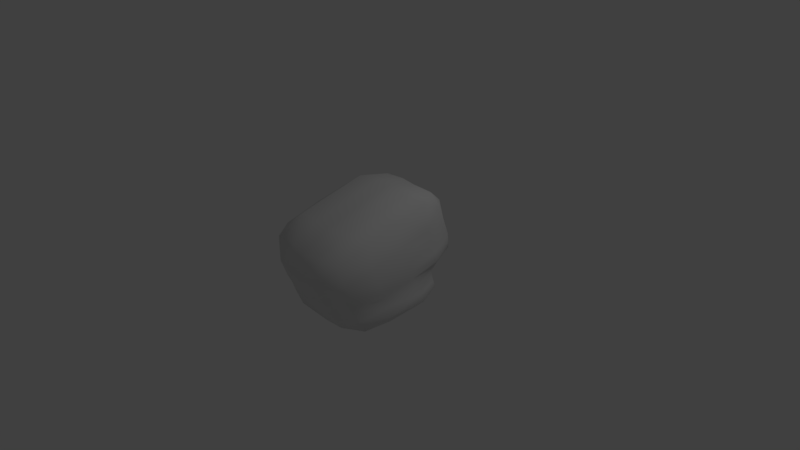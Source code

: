 # Source: med_boulder_1_1.blend  (saved by Blender 2.79.0; exported with 4.5.12 LTS)
import bpy
from mathutils import Matrix  # noqa: F401  (used for matrix-valued properties, if any)

bpy.ops.wm.read_factory_settings(use_empty=True)
scene = bpy.context.scene
scene.name = 'Scene'

# ---- collections
col_collection_1 = bpy.data.collections.new('Collection 1'); scene.collection.children.link(col_collection_1)

# ---- materials (node trees are filled in below, after node groups)
mat_mat235 = bpy.data.materials.new('Mat235')
mat_mat235.alpha_threshold = 0.0
mat_mat235.use_transparent_shadow = False
mat_mat235.roughness = 0.5

# ---- material node trees

# ---- world
world_world = bpy.data.worlds.new('World'); scene.world = world_world
world_world.color = (0.05088, 0.05088, 0.05088)
world_world.use_sun_shadow = False
world_world.sun_shadow_jitter_overblur = 0.0
world_world.cycles.sampling_method = 'MANUAL'

# ---- cameras
cam_camera = bpy.data.cameras.new('Camera')
cam_camera.clip_end = 100.0
cam_camera.lens = 35.0
cam_camera.sensor_width = 32.0
cam_camera.sensor_height = 18.0
cam_camera.ortho_scale = 7.314
cam_camera.dof.focus_distance = 0.0
cam_camera.dof.aperture_fstop = 128.0

# ---- lights
light_lamp = bpy.data.lights.new('Lamp', 'POINT')
light_lamp.transmission_factor = 0.0
light_lamp.cutoff_distance = 30.0
light_lamp.energy = 100.0
light_lamp.shadow_buffer_clip_start = 1.001
light_lamp.shadow_soft_size = 0.1
light_lamp.shadow_maximum_resolution = 0.006
light_lamp.use_absolute_resolution = True

# ---- meshes
me_rock0 = bpy.data.meshes.new('rock0')
me_rock0.from_pydata([(-0.5495, 0.3903, -0.5284), (-0.5066, 0.4978, -0.5119), (-0.3673, 0.3715, -0.5587), (-0.343, 0.5634, -0.4718), (-0.6005, 0.249, -0.5499), (-0.4092, 0.1062, -0.6344), (-0.5368, 0.5613, -0.4504), (-0.3064, 0.6143, -0.4023), (-0.08948, 0.3793, -0.5415), (-0.06189, 0.5867, -0.4649), (-0.1335, 0.09773, -0.6317), (-0.05731, 0.6584, -0.3829), (0.1507, 0.3772, -0.5536), (0.1781, 0.5849, -0.4769), (0.1073, 0.1046, -0.6249), (0.2011, 0.6471, -0.3894), (0.4217, 0.3866, -0.5526), (0.4478, 0.554, -0.4806), (0.3778, 0.122, -0.625), (0.4697, 0.6744, -0.3936), (0.5749, 0.4505, -0.5314), (0.6192, 0.5259, -0.4819), (0.6405, 0.2493, -0.5684), (0.6625, 0.5418, -0.4185), (-0.6116, -0.001037, -0.6147), (-0.4291, -0.04006, -0.6517), (-0.6798, -0.167, -0.6197), (-0.4776, -0.2887, -0.7277), (-0.6878, 0.2398, -0.463), (-0.1617, -0.05653, -0.6598), (-0.2073, -0.3006, -0.7386), (0.07924, -0.05271, -0.6604), (0.03251, -0.3064, -0.7361), (0.3637, -0.04888, -0.6649), (0.3152, -0.304, -0.7422), (0.5282, 0.01868, -0.6532), (0.5994, -0.1912, -0.6598), (0.7667, 0.2312, -0.4765), (-0.5398, 0.5373, -0.3752), (-0.3077, 0.6662, -0.2968), (-0.04328, 0.6742, -0.2985), (0.1974, 0.6578, -0.3077), (0.4743, 0.6482, -0.3108), (0.6643, 0.5103, -0.3258), (-0.6881, -0.4696, -0.6833), (-0.517, -0.4929, -0.7386), (-0.7182, -0.5448, -0.5897), (-0.5379, -0.6896, -0.6929), (-0.7765, -0.2104, -0.5129), (-0.2418, -0.5085, -0.7427), (-0.2673, -0.6985, -0.7018), (-0.002733, -0.5243, -0.753), (-0.03036, -0.7113, -0.7016), (0.2753, -0.5219, -0.7489), (0.253, -0.7067, -0.6925), (0.462, -0.4346, -0.7433), (0.5208, -0.5438, -0.6943), (0.6942, -0.2371, -0.522), (-0.6989, 0.2011, -0.3539), (0.7579, 0.1926, -0.3472), (-0.5453, 0.4987, -0.2815), (-0.3153, 0.6127, -0.1949), (-0.04247, 0.6121, -0.2017), (0.1985, 0.6127, -0.2015), (0.4733, 0.6232, -0.1911), (0.6524, 0.4627, -0.1993), (-0.7134, -0.6012, -0.4514), (-0.54, -0.7498, -0.5559), (-0.7607, -0.268, -0.3718), (-0.2684, -0.7471, -0.5538), (-0.02996, -0.7702, -0.5566), (0.2432, -0.777, -0.5604), (0.5141, -0.6037, -0.539), (0.6782, -0.2906, -0.3772), (-0.7105, 0.149, -0.2116), (0.7335, 0.1333, -0.2165), (-0.5597, 0.5509, -0.07183), (-0.2962, 0.6922, -0.05953), (-0.02142, 0.7112, -0.05856), (0.2195, 0.6982, -0.05361), (0.492, 0.6912, -0.05412), (0.6984, 0.5195, -0.0485), (-0.7016, -0.6578, -0.31), (-0.5424, -0.8044, -0.4168), (-0.7668, -0.3213, -0.2323), (-0.2687, -0.8123, -0.418), (-0.0282, -0.8315, -0.4213), (0.2407, -0.819, -0.4163), (0.4785, -0.6519, -0.4037), (0.6611, -0.3465, -0.2479), (-0.692, 0.09298, -0.07544), (0.7483, 0.07244, -0.08249), (-0.638, 0.4796, 0.07995), (0.7977, 0.4534, 0.06819), (-0.4531, 0.7666, 0.0593), (-0.283, 0.8222, 0.09396), (-0.4806, 0.7886, 0.1457), (-0.2627, 0.8939, 0.2359), (0.008055, 0.8252, 0.08583), (0.0294, 0.8845, 0.2335), (0.2486, 0.8151, 0.09114), (0.2704, 0.8731, 0.2296), (0.5181, 0.7903, 0.08392), (0.5386, 0.8603, 0.2247), (0.6961, 0.7354, 0.102), (0.7131, 0.7139, 0.2144), (-0.7224, -0.688, -0.2098), (-0.5373, -0.8471, -0.3022), (-0.7861, -0.3566, -0.1155), (-0.2709, -0.8801, -0.316), (-0.02806, -0.8696, -0.3062), (0.2438, -0.8719, -0.3075), (0.4867, -0.7157, -0.289), (0.6903, -0.4015, -0.1408), (-0.6957, 0.04848, 0.04003), (0.764, 0.02408, 0.02542), (-0.6193, 0.435, 0.1866), (0.7945, 0.41, 0.1797), (-0.4827, 0.7269, 0.2723), (-0.2447, 0.831, 0.3395), (0.03098, 0.8311, 0.3435), (0.27, 0.8279, 0.3434), (0.5373, 0.8302, 0.341), (0.7196, 0.6958, 0.3196), (-0.7272, -0.7573, -0.07237), (-0.5372, -0.9117, -0.1766), (-0.7818, -0.405, 0.01643), (-0.2747, -0.9447, -0.1905), (-0.03013, -0.9585, -0.1937), (0.2499, -0.9496, -0.1871), (0.4997, -0.7491, -0.165), (0.69, -0.4492, -0.002625), (-0.7175, 0.001503, 0.1732), (0.761, -0.02501, 0.162), (-0.63, 0.3858, 0.3189), (0.7701, 0.3703, 0.3133), (-0.4561, 0.6717, 0.3794), (-0.2405, 0.7842, 0.4731), (0.03067, 0.79, 0.4787), (0.2711, 0.8076, 0.4844), (0.5358, 0.7855, 0.4741), (0.712, 0.6393, 0.4638), (-0.7274, -0.8741, 0.2245), (-0.5494, -0.9939, 0.06198), (-0.805, -0.5057, 0.2553), (-0.2749, -1.053, 0.03982), (-0.03607, -1.074, 0.03148), (0.2472, -1.051, 0.03826), (0.5103, -0.8288, 0.01015), (0.672, -0.5291, 0.2343), (-0.7474, -0.08418, 0.4098), (0.7438, -0.1128, 0.3969), (-0.6563, 0.31, 0.5578), (0.7809, 0.2755, 0.5461), (-0.4673, 0.6157, 0.5616), (-0.2479, 0.7328, 0.7197), (0.02917, 0.7177, 0.7228), (0.2692, 0.7291, 0.7282), (0.5346, 0.7225, 0.7188), (0.7186, 0.5312, 0.7571), (-0.6909, -0.8591, 0.3482), (-0.6191, -0.9466, 0.3643), (-0.7054, -0.737, 0.4456), (-0.4815, -0.6605, 0.6308), (-0.3227, -0.9592, 0.361), (-0.1896, -0.688, 0.6185), (-0.08472, -0.9801, 0.346), (0.05146, -0.6946, 0.6215), (0.1852, -0.9918, 0.3478), (0.33, -0.6816, 0.6276), (0.4571, -0.8626, 0.3198), (0.5773, -0.4905, 0.548), (-0.6407, -0.3, 0.6188), (-0.4091, -0.2422, 0.7872), (-0.1112, -0.2515, 0.7947), (0.1288, -0.2583, 0.8124), (0.4151, -0.2623, 0.8098), (0.6284, -0.09394, 0.7023), (-0.5651, 0.09198, 0.7607), (-0.3394, 0.1737, 0.94), (-0.04069, 0.1491, 0.9524), (0.198, 0.1492, 0.9726), (0.4825, 0.1581, 0.954), (0.6973, 0.3071, 0.843), (-0.4419, 0.4659, 0.8198), (-0.1906, 0.5009, 0.9186), (0.08192, 0.512, 0.9335), (0.3225, 0.4803, 0.9304), (0.6057, 0.491, 0.9165), (0.6783, 0.4458, 0.8442)], [], [(0, 1, 2), (3, 2, 1), (4, 0, 5), (2, 5, 0), (1, 6, 3), (7, 3, 6), (1, 0, 6), (4, 6, 0), (2, 3, 8), (9, 8, 3), (5, 2, 10), (8, 10, 2), (3, 7, 9), (11, 9, 7), (8, 9, 12), (13, 12, 9), (10, 8, 14), (12, 14, 8), (9, 11, 13), (15, 13, 11), (12, 13, 16), (17, 16, 13), (14, 12, 18), (16, 18, 12), (13, 15, 17), (19, 17, 15), (16, 17, 20), (21, 20, 17), (18, 16, 22), (20, 22, 16), (17, 19, 21), (23, 21, 19), (20, 21, 22), (23, 22, 21), (24, 4, 25), (5, 25, 4), (26, 24, 27), (25, 27, 24), (4, 24, 28), (26, 28, 24), (25, 5, 29), (10, 29, 5), (27, 25, 30), (29, 30, 25), (29, 10, 31), (14, 31, 10), (30, 29, 32), (31, 32, 29), (31, 14, 33), (18, 33, 14), (32, 31, 34), (33, 34, 31), (33, 18, 35), (22, 35, 18), (34, 33, 36), (35, 36, 33), (35, 22, 36), (37, 36, 22), (6, 38, 7), (39, 7, 38), (6, 4, 38), (28, 38, 4), (7, 39, 11), (40, 11, 39), (11, 40, 15), (41, 15, 40), (15, 41, 19), (42, 19, 41), (19, 42, 23), (43, 23, 42), (22, 23, 37), (43, 37, 23), (44, 26, 45), (27, 45, 26), (46, 44, 47), (45, 47, 44), (26, 44, 48), (46, 48, 44), (45, 27, 49), (30, 49, 27), (47, 45, 50), (49, 50, 45), (49, 30, 51), (32, 51, 30), (50, 49, 52), (51, 52, 49), (51, 32, 53), (34, 53, 32), (52, 51, 54), (53, 54, 51), (53, 34, 55), (36, 55, 34), (54, 53, 56), (55, 56, 53), (55, 36, 56), (57, 56, 36), (28, 26, 58), (48, 58, 26), (36, 37, 57), (59, 57, 37), (38, 60, 39), (61, 39, 60), (38, 28, 60), (58, 60, 28), (39, 61, 40), (62, 40, 61), (40, 62, 41), (63, 41, 62), (41, 63, 42), (64, 42, 63), (42, 64, 43), (65, 43, 64), (37, 43, 59), (65, 59, 43), (66, 46, 67), (47, 67, 46), (48, 46, 68), (66, 68, 46), (67, 47, 69), (50, 69, 47), (69, 50, 70), (52, 70, 50), (70, 52, 71), (54, 71, 52), (71, 54, 72), (56, 72, 54), (56, 57, 72), (73, 72, 57), (58, 48, 74), (68, 74, 48), (57, 59, 73), (75, 73, 59), (60, 76, 61), (77, 61, 76), (60, 58, 76), (74, 76, 58), (61, 77, 62), (78, 62, 77), (62, 78, 63), (79, 63, 78), (63, 79, 64), (80, 64, 79), (64, 80, 65), (81, 65, 80), (59, 65, 75), (81, 75, 65), (82, 66, 83), (67, 83, 66), (68, 66, 84), (82, 84, 66), (83, 67, 85), (69, 85, 67), (85, 69, 86), (70, 86, 69), (86, 70, 87), (71, 87, 70), (87, 71, 88), (72, 88, 71), (72, 73, 88), (89, 88, 73), (74, 68, 90), (84, 90, 68), (73, 75, 89), (91, 89, 75), (76, 74, 92), (90, 92, 74), (75, 81, 91), (93, 91, 81), (76, 94, 77), (95, 77, 94), (94, 96, 95), (97, 95, 96), (94, 76, 96), (92, 96, 76), (77, 95, 78), (98, 78, 95), (95, 97, 98), (99, 98, 97), (78, 98, 79), (100, 79, 98), (98, 99, 100), (101, 100, 99), (79, 100, 80), (102, 80, 100), (100, 101, 102), (103, 102, 101), (80, 102, 81), (104, 81, 102), (102, 103, 104), (105, 104, 103), (81, 104, 93), (105, 93, 104), (106, 82, 107), (83, 107, 82), (84, 82, 108), (106, 108, 82), (107, 83, 109), (85, 109, 83), (109, 85, 110), (86, 110, 85), (110, 86, 111), (87, 111, 86), (111, 87, 112), (88, 112, 87), (88, 89, 112), (113, 112, 89), (90, 84, 114), (108, 114, 84), (89, 91, 113), (115, 113, 91), (92, 90, 116), (114, 116, 90), (91, 93, 115), (117, 115, 93), (96, 118, 97), (119, 97, 118), (96, 92, 118), (116, 118, 92), (97, 119, 99), (120, 99, 119), (99, 120, 101), (121, 101, 120), (101, 121, 103), (122, 103, 121), (103, 122, 105), (123, 105, 122), (93, 105, 117), (123, 117, 105), (124, 106, 125), (107, 125, 106), (108, 106, 126), (124, 126, 106), (125, 107, 127), (109, 127, 107), (127, 109, 128), (110, 128, 109), (128, 110, 129), (111, 129, 110), (129, 111, 130), (112, 130, 111), (112, 113, 130), (131, 130, 113), (114, 108, 132), (126, 132, 108), (113, 115, 131), (133, 131, 115), (116, 114, 134), (132, 134, 114), (115, 117, 133), (135, 133, 117), (118, 136, 119), (137, 119, 136), (118, 116, 136), (134, 136, 116), (119, 137, 120), (138, 120, 137), (120, 138, 121), (139, 121, 138), (121, 139, 122), (140, 122, 139), (122, 140, 123), (141, 123, 140), (117, 123, 135), (141, 135, 123), (142, 124, 143), (125, 143, 124), (126, 124, 144), (142, 144, 124), (143, 125, 145), (127, 145, 125), (145, 127, 146), (128, 146, 127), (146, 128, 147), (129, 147, 128), (147, 129, 148), (130, 148, 129), (130, 131, 148), (149, 148, 131), (132, 126, 150), (144, 150, 126), (131, 133, 149), (151, 149, 133), (134, 132, 152), (150, 152, 132), (133, 135, 151), (153, 151, 135), (136, 154, 137), (155, 137, 154), (136, 134, 154), (152, 154, 134), (137, 155, 138), (156, 138, 155), (138, 156, 139), (157, 139, 156), (139, 157, 140), (158, 140, 157), (140, 158, 141), (159, 141, 158), (135, 141, 153), (159, 153, 141), (160, 161, 162), (163, 162, 161), (160, 142, 161), (143, 161, 142), (144, 142, 162), (160, 162, 142), (161, 164, 163), (165, 163, 164), (161, 143, 164), (145, 164, 143), (164, 166, 165), (167, 165, 166), (164, 145, 166), (146, 166, 145), (166, 168, 167), (169, 167, 168), (166, 146, 168), (147, 168, 146), (168, 170, 169), (171, 169, 170), (168, 147, 170), (148, 170, 147), (148, 149, 170), (171, 170, 149), (162, 163, 172), (173, 172, 163), (150, 144, 172), (162, 172, 144), (163, 165, 173), (174, 173, 165), (165, 167, 174), (175, 174, 167), (167, 169, 175), (176, 175, 169), (169, 171, 176), (177, 176, 171), (149, 151, 171), (177, 171, 151), (172, 173, 178), (179, 178, 173), (152, 150, 178), (172, 178, 150), (173, 174, 179), (180, 179, 174), (174, 175, 180), (181, 180, 175), (175, 176, 181), (182, 181, 176), (176, 177, 182), (183, 182, 177), (151, 153, 177), (183, 177, 153), (178, 179, 184), (185, 184, 179), (154, 184, 155), (185, 155, 184), (154, 152, 184), (178, 184, 152), (179, 180, 185), (186, 185, 180), (155, 185, 156), (186, 156, 185), (180, 181, 186), (187, 186, 181), (156, 186, 157), (187, 157, 186), (181, 182, 187), (188, 187, 182), (157, 187, 158), (188, 158, 187), (182, 183, 188), (189, 188, 183), (158, 188, 159), (189, 159, 188), (153, 159, 183), (189, 183, 159)])
me_rock0.polygons.foreach_set('use_smooth', [True] * 376)
_uv = me_rock0.uv_layers.new(name='rock0-map-channel0')
_uv.uv.foreach_set('vector', [-0.5495, -0.175, -0.5066, -0.2813, -0.3673, -0.1466, -0.343, -0.3569, -0.3673, -0.1466, -0.5066, -0.2813, -0.6005, -0.03545, -0.5495, -0.175, -0.4092, 0.1282, -0.3673, -0.1466, -0.4092, 0.1282, -0.5495, -0.175, -0.5066, -0.2813, -0.5368, -0.3626, -0.343, -0.3569, -0.3064, -0.4293, -0.343, -0.3569, -0.5368, -0.3626, -0.5066, -0.2813, -0.5495, -0.175, -0.5368, -0.3626, -0.6005, -0.03545, -0.5368, -0.3626, -0.5495, -0.175, -0.3673, -0.1466, -0.343, -0.3569, -0.08948, -0.16, -0.06189, -0.3811, -0.08948, -0.16, -0.343, -0.3569, -0.4092, 0.1282, -0.3673, -0.1466, -0.1335, 0.1351, -0.08948, -0.16, -0.1335, 0.1351, -0.3673, -0.1466, -0.343, -0.3569, -0.3064, -0.4293, -0.06189, -0.3811, -0.05731, -0.4775, -0.06189, -0.3811, -0.3064, -0.4293, -0.08948, -0.16, -0.06189, -0.3811, 0.1507, -0.1538, 0.1781, -0.3751, 0.1507, -0.1538, -0.06189, -0.3811, -0.1335, 0.1351, -0.08948, -0.16, 0.1073, 0.1263, 0.1507, -0.1538, 0.1073, 0.1263, -0.08948, -0.16, -0.06189, -0.3811, -0.05731, -0.4775, 0.1781, -0.3751, 0.2011, -0.4646, 0.1781, -0.3751, -0.05731, -0.4775, 0.1507, -0.1538, 0.1781, -0.3751, 0.4217, -0.1629, 0.4478, -0.345, 0.4217, -0.1629, 0.1781, -0.3751, 0.1073, 0.1263, 0.1507, -0.1538, 0.3778, 0.1101, 0.4217, -0.1629, 0.3778, 0.1101, 0.1507, -0.1538, 0.1781, -0.3751, 0.2011, -0.4646, 0.4478, -0.345, 0.4697, -0.4885, 0.4478, -0.345, 0.2011, -0.4646, 0.4217, -0.1629, 0.4478, -0.345, 0.5749, -0.2301, 0.6192, -0.3182, 0.5749, -0.2301, 0.4478, -0.345, 0.3778, 0.1101, 0.4217, -0.1629, 0.6405, -0.02905, 0.5749, -0.2301, 0.6405, -0.02905, 0.4217, -0.1629, 0.4478, -0.345, 0.4697, -0.4885, 0.6192, -0.3182, 0.6625, -0.3559, 0.6192, -0.3182, 0.4697, -0.4885, 0.5749, -0.2301, 0.6192, -0.3182, 0.6405, -0.02905, -0.4929, -0.5849, -0.04532, -0.62, -0.4747, -0.6383, -0.6116, 0.2213, -0.6005, -0.03545, -0.4291, 0.2709, -0.4092, 0.1282, -0.4291, 0.2709, -0.6005, -0.03545, -0.6798, 0.378, -0.6116, 0.2213, -0.4776, 0.5304, -0.4291, 0.2709, -0.4776, 0.5304, -0.6116, 0.2213, -0.6005, -0.03545, -0.6116, 0.2213, -0.6878, -0.05798, -0.6798, 0.378, -0.6878, -0.05798, -0.6116, 0.2213, -0.4291, 0.2709, -0.4092, 0.1282, -0.1617, 0.2892, -0.1335, 0.1351, -0.1617, 0.2892, -0.4092, 0.1282, -0.4776, 0.5304, -0.4291, 0.2709, -0.2073, 0.5453, -0.1617, 0.2892, -0.2073, 0.5453, -0.4291, 0.2709, -0.1617, 0.2892, -0.1335, 0.1351, 0.07924, 0.2859, 0.1073, 0.1263, 0.07924, 0.2859, -0.1335, 0.1351, -0.2073, 0.5453, -0.1617, 0.2892, 0.03251, 0.5499, 0.07924, 0.2859, 0.03251, 0.5499, -0.1617, 0.2892, 0.07924, 0.2859, 0.1073, 0.1263, 0.3637, 0.2839, 0.3778, 0.1101, 0.3637, 0.2839, 0.1073, 0.1263, 0.03251, 0.5499, 0.07924, 0.2859, 0.3152, 0.5498, 0.3637, 0.2839, 0.3152, 0.5498, 0.07924, 0.2859, 0.3637, 0.2839, 0.3778, 0.1101, 0.5282, 0.2166, 0.6405, -0.02905, 0.5282, 0.2166, 0.3778, 0.1101, 0.3152, 0.5498, 0.3637, 0.2839, 0.5994, 0.4149, 0.5282, 0.2166, 0.5994, 0.4149, 0.3637, 0.2839, 0.5282, 0.2166, 0.6405, -0.02905, 0.5994, 0.4149, 0.7667, -0.04505, 0.5994, 0.4149, 0.6405, -0.02905, -2.547, -0.6216, -2.544, -0.5428, -2.191, -0.5958, -2.109, -0.5159, -2.191, -0.5958, -2.544, -0.5428, -2.547, -0.6216, -3.083, -0.6026, -2.544, -0.5428, -0.6878, -0.05798, -0.5398, -0.3672, -0.6005, -0.03545, -0.3064, -0.4293, -0.3077, -0.5156, -0.05731, -0.4775, -1.653, -0.5203, -1.69, -0.5934, -2.109, -0.5159, -1.69, -0.5934, -1.653, -0.5203, -1.162, -0.5955, -1.197, -0.523, -1.162, -0.5955, -1.653, -0.5203, -1.162, -0.5955, -1.197, -0.523, -0.8051, -0.6091, -0.8055, -0.5225, -0.8051, -0.6091, -1.197, -0.523, -0.8051, -0.6091, -0.8055, -0.5225, -0.4929, -0.5849, -0.4962, -0.487, -0.4929, -0.5849, -0.8055, -0.5225, 0.6405, -0.02905, 0.6625, -0.3559, 0.7667, -0.04505, -0.4962, -0.487, -0.05869, -0.5277, -0.4929, -0.5849, -0.6881, 0.6833, -0.6798, 0.378, -0.517, 0.7249, -0.4776, 0.5304, -0.517, 0.7249, -0.6798, 0.378, 2.355, -0.3553, 2.36, -0.4697, 2.113, -0.3997, -0.517, 0.7249, -0.5379, 0.8921, -0.6881, 0.6833, 2.634, -0.5186, 2.36, -0.4697, 2.686, -0.4035, 2.355, -0.3553, 2.686, -0.4035, 2.36, -0.4697, -0.517, 0.7249, -0.4776, 0.5304, -0.2418, 0.7409, -0.2073, 0.5453, -0.2418, 0.7409, -0.4776, 0.5304, -0.5379, 0.8921, -0.517, 0.7249, -0.2673, 0.9037, -0.2418, 0.7409, -0.2673, 0.9037, -0.517, 0.7249, -0.2418, 0.7409, -0.2073, 0.5453, -0.002733, 0.7594, 0.03251, 0.5499, -0.002733, 0.7594, -0.2073, 0.5453, -0.2673, 0.9037, -0.2418, 0.7409, -0.03036, 0.9155, -0.002733, 0.7594, -0.03036, 0.9155, -0.2418, 0.7409, -0.002733, 0.7594, 0.03251, 0.5499, 0.2753, 0.7556, 0.3152, 0.5498, 0.2753, 0.7556, 0.03251, 0.5499, -0.03036, 0.9155, -0.002733, 0.7594, 0.253, 0.9079, 0.2753, 0.7556, 0.253, 0.9079, -0.002733, 0.7594, 0.2753, 0.7556, 0.3152, 0.5498, 0.462, 0.6721, 0.5994, 0.4149, 0.462, 0.6721, 0.3152, 0.5498, 0.253, 0.9079, 0.2753, 0.7556, 0.5208, 0.7565, 0.462, 0.6721, 0.5208, 0.7565, 0.2753, 0.7556, 0.462, 0.6721, 0.5994, 0.4149, 0.5208, 0.7565, 0.5318, -0.4024, 0.9678, -0.4533, 0.6055, -0.5475, 3.226, -0.5182, 2.634, -0.5186, 3.228, -0.4025, 2.686, -0.4035, 3.228, -0.4025, 2.634, -0.5186, 0.6055, -0.5475, -0.05869, -0.5277, 0.5318, -0.4024, -0.07298, -0.3932, 0.5318, -0.4024, -0.05869, -0.5277, -2.544, -0.5428, -2.552, -0.4415, -2.109, -0.5159, -2.131, -0.4015, -2.109, -0.5159, -2.552, -0.4415, -2.544, -0.5428, -3.057, -0.5182, -2.552, -0.4415, -3.055, -0.4025, -2.552, -0.4415, -3.057, -0.5182, -2.109, -0.5159, -2.131, -0.4015, -1.653, -0.5203, -1.656, -0.4076, -1.653, -0.5203, -2.131, -0.4015, -1.653, -0.5203, -1.656, -0.4076, -1.197, -0.523, -1.193, -0.4077, -1.197, -0.523, -1.656, -0.4076, -1.197, -0.523, -1.193, -0.4077, -0.8055, -0.5225, -0.8259, -0.4018, -0.8055, -0.5225, -1.193, -0.4077, -0.8055, -0.5225, -0.8259, -0.4018, -0.4962, -0.487, -0.5048, -0.3519, -0.4962, -0.487, -0.8259, -0.4018, -0.05869, -0.5277, -0.4962, -0.487, -0.07298, -0.3932, -0.5048, -0.3519, -0.07298, -0.3932, -0.4962, -0.487, 2.349, -0.206, 2.355, -0.3553, 2.112, -0.2503, 2.113, -0.3997, 2.112, -0.2503, 2.355, -0.3553, 2.686, -0.4035, 2.355, -0.3553, 2.675, -0.2511, 2.349, -0.206, 2.675, -0.2511, 2.355, -0.3553, 2.112, -0.2503, 2.113, -0.3997, 1.862, -0.2493, 1.858, -0.4049, 1.862, -0.2493, 2.113, -0.3997, 1.862, -0.2493, 1.858, -0.4049, 1.603, -0.2436, 1.604, -0.4001, 1.603, -0.2436, 1.858, -0.4049, 1.603, -0.2436, 1.604, -0.4001, 1.314, -0.2448, 1.299, -0.3932, 1.314, -0.2448, 1.604, -0.4001, 1.314, -0.2448, 1.299, -0.3932, 0.974, -0.2868, 0.9678, -0.4533, 0.974, -0.2868, 1.299, -0.3932, 0.9678, -0.4533, 0.5318, -0.4024, 0.974, -0.2868, 0.5399, -0.248, 0.974, -0.2868, 0.5318, -0.4024, 3.228, -0.4025, 2.686, -0.4035, 3.23, -0.2509, 2.675, -0.2511, 3.23, -0.2509, 2.686, -0.4035, 0.5318, -0.4024, -0.07298, -0.3932, 0.5399, -0.248, -0.06379, -0.2499, 0.5399, -0.248, -0.07298, -0.3932, -2.552, -0.4415, -2.424, -0.2645, -2.131, -0.4015, -2.013, -0.3037, -2.131, -0.4015, -2.424, -0.2645, -2.552, -0.4415, -3.055, -0.4025, -2.424, -0.2645, -3.053, -0.2509, -2.424, -0.2645, -3.055, -0.4025, -0.3153, -0.5022, -0.2962, -0.6249, -0.04247, -0.4991, -0.02142, -0.643, -0.04247, -0.4991, -0.2962, -0.6249, -0.04247, -0.4991, -0.02142, -0.643, 0.1985, -0.4998, 0.2195, -0.6326, 0.1985, -0.4998, -0.02142, -0.643, 0.1985, -0.4998, 0.2195, -0.6326, 0.4733, -0.5133, 0.492, -0.6259, 0.4733, -0.5133, 0.2195, -0.6326, -0.8259, -0.4018, -0.9046, -0.2982, -0.5048, -0.3519, -0.59, -0.2315, -0.5048, -0.3519, -0.9046, -0.2982, -0.07298, -0.3932, -0.5048, -0.3519, -0.06379, -0.2499, -0.59, -0.2315, -0.06379, -0.2499, -0.5048, -0.3519, 2.34, -0.05367, 2.349, -0.206, 2.113, -0.1008, 2.112, -0.2503, 2.113, -0.1008, 2.349, -0.206, 2.675, -0.2511, 2.349, -0.206, 2.678, -0.1017, 2.34, -0.05367, 2.678, -0.1017, 2.349, -0.206, 2.113, -0.1008, 2.112, -0.2503, 1.858, -0.09909, 1.862, -0.2493, 1.858, -0.09909, 2.112, -0.2503, 1.858, -0.09909, 1.862, -0.2493, 1.601, -0.09534, 1.603, -0.2436, 1.601, -0.09534, 1.862, -0.2493, 1.601, -0.09534, 1.603, -0.2436, 1.313, -0.09511, 1.314, -0.2448, 1.313, -0.09511, 1.603, -0.2436, 1.313, -0.09511, 1.314, -0.2448, 1.005, -0.1432, 0.974, -0.2868, 1.005, -0.1432, 1.314, -0.2448, 0.974, -0.2868, 0.5399, -0.248, 1.005, -0.1432, 0.5576, -0.1073, 1.005, -0.1432, 0.5399, -0.248, 3.23, -0.2509, 2.675, -0.2511, 3.228, -0.1037, 2.678, -0.1017, 3.228, -0.1037, 2.675, -0.2511, 0.5399, -0.248, -0.06379, -0.2499, 0.5576, -0.1073, -0.05083, -0.103, 0.5576, -0.1073, -0.06379, -0.2499, -2.424, -0.2645, -3.053, -0.2509, -2.5, -0.09722, -3.055, -0.1037, -2.5, -0.09722, -3.053, -0.2509, -0.06379, -0.2499, -0.59, -0.2315, -0.05083, -0.103, -0.5114, -0.09883, -0.05083, -0.103, -0.59, -0.2315, -0.5597, -0.4886, -0.4531, -0.7369, -0.2962, -0.6249, -0.283, -0.8013, -0.2962, -0.6249, -0.4531, -0.7369, -2.122, -0.2194, -2.118, -0.1466, -1.91, -0.2069, -1.849, -0.1001, -1.91, -0.2069, -2.118, -0.1466, -2.122, -0.2194, -2.424, -0.2645, -2.118, -0.1466, -2.5, -0.09722, -2.118, -0.1466, -2.424, -0.2645, -0.2962, -0.6249, -0.283, -0.8013, -0.02142, -0.643, 0.008055, -0.8011, -0.02142, -0.643, -0.283, -0.8013, -0.283, -0.8013, -0.2627, -0.9191, 0.008055, -0.8011, -1.538, -0.099, -1.561, -0.2156, -1.849, -0.1001, -0.02142, -0.643, 0.008055, -0.8011, 0.2195, -0.6326, 0.2486, -0.7936, 0.2195, -0.6326, 0.008055, -0.8011, -1.561, -0.2156, -1.538, -0.099, -1.267, -0.207, -1.278, -0.09857, -1.267, -0.207, -1.538, -0.099, 0.2195, -0.6326, 0.2486, -0.7936, 0.492, -0.6259, 0.5181, -0.7679, 0.492, -0.6259, 0.2486, -0.7936, -1.267, -0.207, -1.278, -0.09857, -0.9772, -0.2049, 0.5386, -0.8837, 0.5181, -0.7679, 0.2704, -0.8974, 0.492, -0.6259, 0.5181, -0.7679, 0.6984, -0.4676, 0.6961, -0.7231, 0.6984, -0.4676, 0.5181, -0.7679, 0.5181, -0.7679, 0.5386, -0.8837, 0.6961, -0.7231, -0.8061, -0.0557, -0.8044, -0.1684, -1.023, -0.09848, -0.59, -0.2315, -0.8044, -0.1684, -0.5114, -0.09883, -0.8061, -0.0557, -0.5114, -0.09883, -0.8044, -0.1684, 2.36, 0.05067, 2.34, -0.05367, 2.109, 0.02145, 2.113, -0.1008, 2.109, 0.02145, 2.34, -0.05367, 2.678, -0.1017, 2.34, -0.05367, 2.697, 0.02, 2.36, 0.05067, 2.697, 0.02, 2.34, -0.05367, 2.109, 0.02145, 2.113, -0.1008, 1.853, 0.02042, 1.858, -0.09909, 1.853, 0.02042, 2.113, -0.1008, 1.853, 0.02042, 1.858, -0.09909, 1.601, 0.02581, 1.601, -0.09534, 1.601, 0.02581, 1.858, -0.09909, 1.601, 0.02581, 1.601, -0.09534, 1.313, 0.02539, 1.313, -0.09511, 1.313, 0.02539, 1.601, -0.09534, 1.313, 0.02539, 1.313, -0.09511, 1.008, -0.01332, 1.005, -0.1432, 1.008, -0.01332, 1.313, -0.09511, 1.005, -0.1432, 0.5576, -0.1073, 1.008, -0.01332, 0.5521, 0.01246, 1.008, -0.01332, 0.5576, -0.1073, 3.228, -0.1037, 2.678, -0.1017, 3.227, 0.02, 2.697, 0.02, 3.227, 0.02, 2.678, -0.1017, 0.5576, -0.1073, -0.05083, -0.103, 0.5521, 0.01246, -0.04133, 0.0151, 0.5521, 0.01246, -0.05083, -0.103, -2.5, -0.09722, -3.055, -0.1037, -2.489, 0.01833, -3.056, 0.02, -2.489, 0.01833, -3.055, -0.1037, -0.05083, -0.103, -0.5114, -0.09883, -0.04133, 0.0151, -0.5126, 0.02084, -0.04133, 0.0151, -0.5114, -0.09883, -2.118, -0.1466, -2.127, -0.006251, -1.849, -0.1001, -1.837, 0.01909, -1.849, -0.1001, -2.127, -0.006251, -2.118, -0.1466, -2.5, -0.09722, -2.127, -0.006251, -2.489, 0.01833, -2.127, -0.006251, -2.5, -0.09722, -1.849, -0.1001, -1.837, 0.01909, -1.538, -0.099, -1.536, 0.02287, -1.538, -0.099, -1.837, 0.01909, -1.538, -0.099, -1.536, 0.02287, -1.278, -0.09857, -1.278, 0.0239, -1.278, -0.09857, -1.536, 0.02287, -1.278, -0.09857, -1.278, 0.0239, -1.023, -0.09848, -1.031, 0.02078, -1.023, -0.09848, -1.278, 0.0239, -1.023, -0.09848, -1.031, 0.02078, -0.8061, -0.0557, -0.8154, 0.04901, -0.8061, -0.0557, -1.031, 0.02078, -0.5114, -0.09883, -0.8061, -0.0557, -0.5126, 0.02084, -0.8154, 0.04901, -0.5126, 0.02084, -0.8061, -0.0557, 2.352, 0.2038, 2.36, 0.05067, 2.102, 0.1618, 2.109, 0.02145, 2.102, 0.1618, 2.36, 0.05067, 2.697, 0.02, 2.36, 0.05067, 2.697, 0.1605, 2.352, 0.2038, 2.697, 0.1605, 2.36, 0.05067, 2.102, 0.1618, 2.109, 0.02145, 1.852, 0.1607, 1.853, 0.02042, 1.852, 0.1607, 2.109, 0.02145, 1.852, 0.1607, 1.853, 0.02042, 1.602, 0.1626, 1.601, 0.02581, 1.602, 0.1626, 1.853, 0.02042, 1.602, 0.1626, 1.601, 0.02581, 1.314, 0.1656, 1.313, 0.02539, 1.314, 0.1656, 1.601, 0.02581, 1.314, 0.1656, 1.313, 0.02539, 0.9882, 0.1144, 1.008, -0.01332, 0.9882, 0.1144, 1.313, 0.02539, 1.008, -0.01332, 0.5521, 0.01246, 0.9882, 0.1144, 0.5471, 0.1585, 0.9882, 0.1144, 0.5521, 0.01246, 3.227, 0.02, 2.697, 0.02, 3.23, 0.1612, 2.697, 0.1605, 3.23, 0.1612, 2.697, 0.02, 0.5521, 0.01246, -0.04133, 0.0151, 0.5471, 0.1585, -0.04557, 0.1602, 0.5471, 0.1585, -0.04133, 0.0151, -2.489, 0.01833, -3.056, 0.02, -2.496, 0.1594, -3.053, 0.1612, -2.496, 0.1594, -3.056, 0.02, -0.04133, 0.0151, -0.5126, 0.02084, -0.04557, 0.1602, -0.5365, 0.1598, -0.04557, 0.1602, -0.5126, 0.02084, -2.127, -0.006251, -2.109, 0.1135, -1.837, 0.01909, -1.831, 0.1607, -1.837, 0.01909, -2.109, 0.1135, -2.127, -0.006251, -2.489, 0.01833, -2.109, 0.1135, -2.496, 0.1594, -2.109, 0.1135, -2.489, 0.01833, -1.837, 0.01909, -1.831, 0.1607, -1.536, 0.02287, -1.537, 0.1638, -1.536, 0.02287, -1.831, 0.1607, -1.536, 0.02287, -1.537, 0.1638, -1.278, 0.0239, -1.286, 0.1628, -1.278, 0.0239, -1.537, 0.1638, -1.278, 0.0239, -1.286, 0.1628, -1.031, 0.02078, -1.035, 0.1611, -1.031, 0.02078, -1.286, 0.1628, -1.031, 0.02078, -1.035, 0.1611, -0.8154, 0.04901, -0.8199, 0.2039, -0.8154, 0.04901, -1.035, 0.1611, -0.5126, 0.02084, -0.8154, 0.04901, -0.5365, 0.1598, -0.8199, 0.2039, -0.5365, 0.1598, -0.8154, 0.04901, 2.35, 0.5228, 2.352, 0.2038, 2.116, 0.414, 2.102, 0.1618, 2.116, 0.414, 2.352, 0.2038, 2.697, 0.1605, 2.352, 0.2038, 2.7, 0.4196, 2.35, 0.5228, 2.7, 0.4196, 2.352, 0.2038, 2.116, 0.414, 2.102, 0.1618, 1.847, 0.4146, 1.852, 0.1607, 1.847, 0.4146, 2.102, 0.1618, 1.847, 0.4146, 1.852, 0.1607, 1.607, 0.4144, 1.602, 0.1626, 1.607, 0.4144, 1.852, 0.1607, 1.607, 0.4144, 1.602, 0.1626, 1.321, 0.4125, 1.314, 0.1656, 1.321, 0.4125, 1.602, 0.1626, 1.321, 0.4125, 1.314, 0.1656, 0.9856, 0.3065, 0.9882, 0.1144, 0.9856, 0.3065, 1.314, 0.1656, 0.9882, 0.1144, 0.5471, 0.1585, 0.9856, 0.3065, 0.5479, 0.4083, 0.9856, 0.3065, 0.5471, 0.1585, 3.23, 0.1612, 2.697, 0.1605, 3.233, 0.4128, 2.7, 0.4196, 3.233, 0.4128, 2.697, 0.1605, 0.5471, 0.1585, -0.04557, 0.1602, 0.5479, 0.4083, -0.04962, 0.4109, 0.5479, 0.4083, -0.04557, 0.1602, -2.496, 0.1594, -3.053, 0.1612, -2.501, 0.4097, -3.05, 0.4128, -2.501, 0.4097, -3.053, 0.1612, -0.04557, 0.1602, -0.5365, 0.1598, -0.04962, 0.4109, -0.5256, 0.4111, -0.04962, 0.4109, -0.5365, 0.1598, -2.109, 0.1135, -2.113, 0.3037, -1.831, 0.1607, -1.828, 0.4093, -1.831, 0.1607, -2.113, 0.3037, -2.109, 0.1135, -2.496, 0.1594, -2.113, 0.3037, -2.501, 0.4097, -2.113, 0.3037, -2.496, 0.1594, -1.831, 0.1607, -1.828, 0.4093, -1.537, 0.1638, -1.539, 0.4176, -1.537, 0.1638, -1.828, 0.4093, -1.537, 0.1638, -1.539, 0.4176, -1.286, 0.1628, -1.292, 0.4185, -1.286, 0.1628, -1.539, 0.4176, -1.286, 0.1628, -1.292, 0.4185, -1.035, 0.1611, -1.05, 0.4121, -1.035, 0.1611, -1.292, 0.4185, -1.035, 0.1611, -1.05, 0.4121, -0.8199, 0.2039, -0.8181, 0.5164, -0.8199, 0.2039, -1.05, 0.4121, -0.5365, 0.1598, -0.8199, 0.2039, -0.5256, 0.4111, -0.8181, 0.5164, -0.5256, 0.4111, -0.8199, 0.2039, 2.366, 0.633, 2.259, 0.6793, 2.499, 0.6801, -0.4815, 0.3906, -0.7054, 0.5284, -0.6191, 0.7531, 2.366, 0.633, 2.35, 0.5228, 2.259, 0.6793, 2.116, 0.414, 2.259, 0.6793, 2.35, 0.5228, 2.7, 0.4196, 2.35, 0.5228, 2.499, 0.6801, 2.366, 0.633, 2.499, 0.6801, 2.35, 0.5228, -0.6191, 0.7531, -0.3227, 0.7661, -0.4815, 0.3906, -0.1896, 0.4207, -0.4815, 0.3906, -0.3227, 0.7661, 2.259, 0.6793, 2.116, 0.414, 1.969, 0.6808, 1.847, 0.4146, 1.969, 0.6808, 2.116, 0.414, -0.3227, 0.7661, -0.08472, 0.791, -0.1896, 0.4207, 0.05146, 0.4258, -0.1896, 0.4207, -0.08472, 0.791, 1.969, 0.6808, 1.847, 0.4146, 1.677, 0.6742, 1.607, 0.4144, 1.677, 0.6742, 1.847, 0.4146, -0.08472, 0.791, 0.1852, 0.8013, 0.05146, 0.4258, 0.33, 0.4115, 0.05146, 0.4258, 0.1852, 0.8013, 1.677, 0.6742, 1.607, 0.4144, 1.344, 0.6801, 1.321, 0.4125, 1.344, 0.6801, 1.607, 0.4144, 0.1852, 0.8013, 0.4571, 0.6907, 0.33, 0.4115, 0.5773, 0.2615, 0.33, 0.4115, 0.4571, 0.6907, 1.344, 0.6801, 1.321, 0.4125, 0.9862, 0.6077, 0.9856, 0.3065, 0.9862, 0.6077, 1.321, 0.4125, 0.9856, 0.3065, 0.5479, 0.4083, 0.9862, 0.6077, 0.4254, 0.6874, 0.9862, 0.6077, 0.5479, 0.4083, -0.7054, 0.5284, -0.4815, 0.3906, -0.6407, 0.0583, -0.4091, -0.05596, -0.6407, 0.0583, -0.4815, 0.3906, 3.233, 0.4128, 2.7, 0.4196, 3.051, 0.6852, 2.499, 0.6801, 3.051, 0.6852, 2.7, 0.4196, -0.4815, 0.3906, -0.1896, 0.4207, -0.4091, -0.05596, -0.1112, -0.05001, -0.4091, -0.05596, -0.1896, 0.4207, -0.1896, 0.4207, 0.05146, 0.4258, -0.1112, -0.05001, 0.1288, -0.05001, -0.1112, -0.05001, 0.05146, 0.4258, 0.05146, 0.4258, 0.33, 0.4115, 0.1288, -0.05001, 0.4151, -0.04537, 0.1288, -0.05001, 0.33, 0.4115, 0.33, 0.4115, 0.5773, 0.2615, 0.4151, -0.04537, 0.6284, -0.164, 0.4151, -0.04537, 0.5773, 0.2615, 0.5479, 0.4083, -0.04962, 0.4109, 0.4254, 0.6874, -0.2552, 0.6893, 0.4254, 0.6874, -0.04962, 0.4109, -0.6407, 0.0583, -0.4091, -0.05596, -0.5651, -0.3585, -0.3394, -0.499, -0.5651, -0.3585, -0.4091, -0.05596, -2.501, 0.4097, -3.05, 0.4128, -2.576, 0.6772, -3.232, 0.6852, -2.576, 0.6772, -3.05, 0.4128, -0.4091, -0.05596, -0.1112, -0.05001, -0.3394, -0.499, -0.04069, -0.4805, -0.3394, -0.499, -0.1112, -0.05001, -0.1112, -0.05001, 0.1288, -0.05001, -0.04069, -0.4805, 0.198, -0.4878, -0.04069, -0.4805, 0.1288, -0.05001, 0.1288, -0.05001, 0.4151, -0.04537, 0.198, -0.4878, 0.4825, -0.4895, 0.198, -0.4878, 0.4151, -0.04537, 0.4151, -0.04537, 0.6284, -0.164, 0.4825, -0.4895, 0.6973, -0.5888, 0.4825, -0.4895, 0.6284, -0.164, -0.04962, 0.4109, -0.5256, 0.4111, -0.2552, 0.6893, -0.7012, 0.677, -0.2552, 0.6893, -0.5256, 0.4111, -2.576, 0.6772, -2.168, 0.8154, -2.116, 0.5983, -0.1906, -0.7968, -0.4419, -0.7287, -0.3394, -0.499, -2.113, 0.3037, -2.116, 0.5983, -1.828, 0.4093, -1.805, 0.6781, -1.828, 0.4093, -2.116, 0.5983, -2.113, 0.3037, -2.501, 0.4097, -2.116, 0.5983, -2.576, 0.6772, -2.116, 0.5983, -2.501, 0.4097, -0.3394, -0.499, -0.04069, -0.4805, -0.1906, -0.7968, 0.08192, -0.8126, -0.1906, -0.7968, -0.04069, -0.4805, -1.828, 0.4093, -1.805, 0.6781, -1.539, 0.4176, -1.47, 0.6881, -1.539, 0.4176, -1.805, 0.6781, -0.04069, -0.4805, 0.198, -0.4878, 0.08192, -0.8126, 0.3225, -0.7818, 0.08192, -0.8126, 0.198, -0.4878, -1.539, 0.4176, -1.47, 0.6881, -1.292, 0.4185, -1.179, 0.6965, -1.292, 0.4185, -1.47, 0.6881, 0.198, -0.4878, 0.4825, -0.4895, 0.3225, -0.7818, 0.6057, -0.7868, 0.3225, -0.7818, 0.4825, -0.4895, -1.292, 0.4185, -1.179, 0.6965, -1.05, 0.4121, -0.9147, 0.6796, -1.05, 0.4121, -1.179, 0.6965, 0.4825, -0.4895, 0.6973, -0.5888, 0.6057, -0.7868, -0.8143, 0.6284, -0.9147, 0.6796, -0.7012, 0.677, -1.05, 0.4121, -0.9147, 0.6796, -0.8181, 0.5164, -0.8143, 0.6284, -0.8181, 0.5164, -0.9147, 0.6796, -0.5256, 0.4111, -0.8181, 0.5164, -0.7012, 0.677, -0.8143, 0.6284, -0.7012, 0.677, -0.8181, 0.5164])
me_rock0.materials.append(mat_mat235)
me_rock0.use_remesh_preserve_volume = False
me_rock0.use_remesh_preserve_attributes = False
me_rock0.use_mirror_vertex_groups = False
me_rock0.update()

# ---- objects
ob_rock0 = bpy.data.objects.new('rock0', me_rock0)
ob_lamp = bpy.data.objects.new('Lamp', light_lamp)
ob_camera = bpy.data.objects.new('Camera', cam_camera)

# ---- transforms, parenting, visibility, modifiers, constraints
ob_rock0.location = (0.0, 0.0, 0.0)
ob_rock0.lineart.crease_threshold = 0.0
ob_lamp.location = (4.076, 1.005, 5.904)
ob_lamp.rotation_euler = (0.6503, 0.05522, 1.866)
ob_lamp.lock_rotations_4d = False
ob_lamp.empty_display_type = 'ARROWS'
ob_lamp.color = (0.0, 0.0, 0.0, 0.0)
ob_lamp.lineart.crease_threshold = 0.0
ob_camera.location = (7.481, -6.508, 5.344)
ob_camera.rotation_euler = (1.109, 0.0, 0.8149)
ob_camera.lock_rotations_4d = False
ob_camera.empty_display_type = 'ARROWS'
ob_camera.color = (0.0, 0.0, 0.0, 0.0)
ob_camera.display_type = 'WIRE'
ob_camera.lineart.crease_threshold = 0.0

# ---- collection membership
col_collection_1.objects.link(ob_rock0)
col_collection_1.objects.link(ob_lamp)
col_collection_1.objects.link(ob_camera)

# ---- scene / render settings (as saved in the file)
scene.camera = ob_camera
scene.frame_start = 1; scene.frame_end = 250; scene.frame_set(1)
scene.render.engine = 'BLENDER_EEVEE_NEXT'
scene.render.resolution_percentage = 50
scene.render.dither_intensity = 0.0
scene.cycles.use_denoising = False
scene.cycles.samples = 128
scene.cycles.sampling_pattern = 'TABULATED_SOBOL'
scene.cycles.use_adaptive_sampling = False
scene.cycles.use_light_tree = False
scene.cycles.blur_glossy = 0.0
scene.cycles.sample_clamp_indirect = 0.0
scene.view_settings.view_transform = 'Standard'
bpy.context.view_layer.update()

